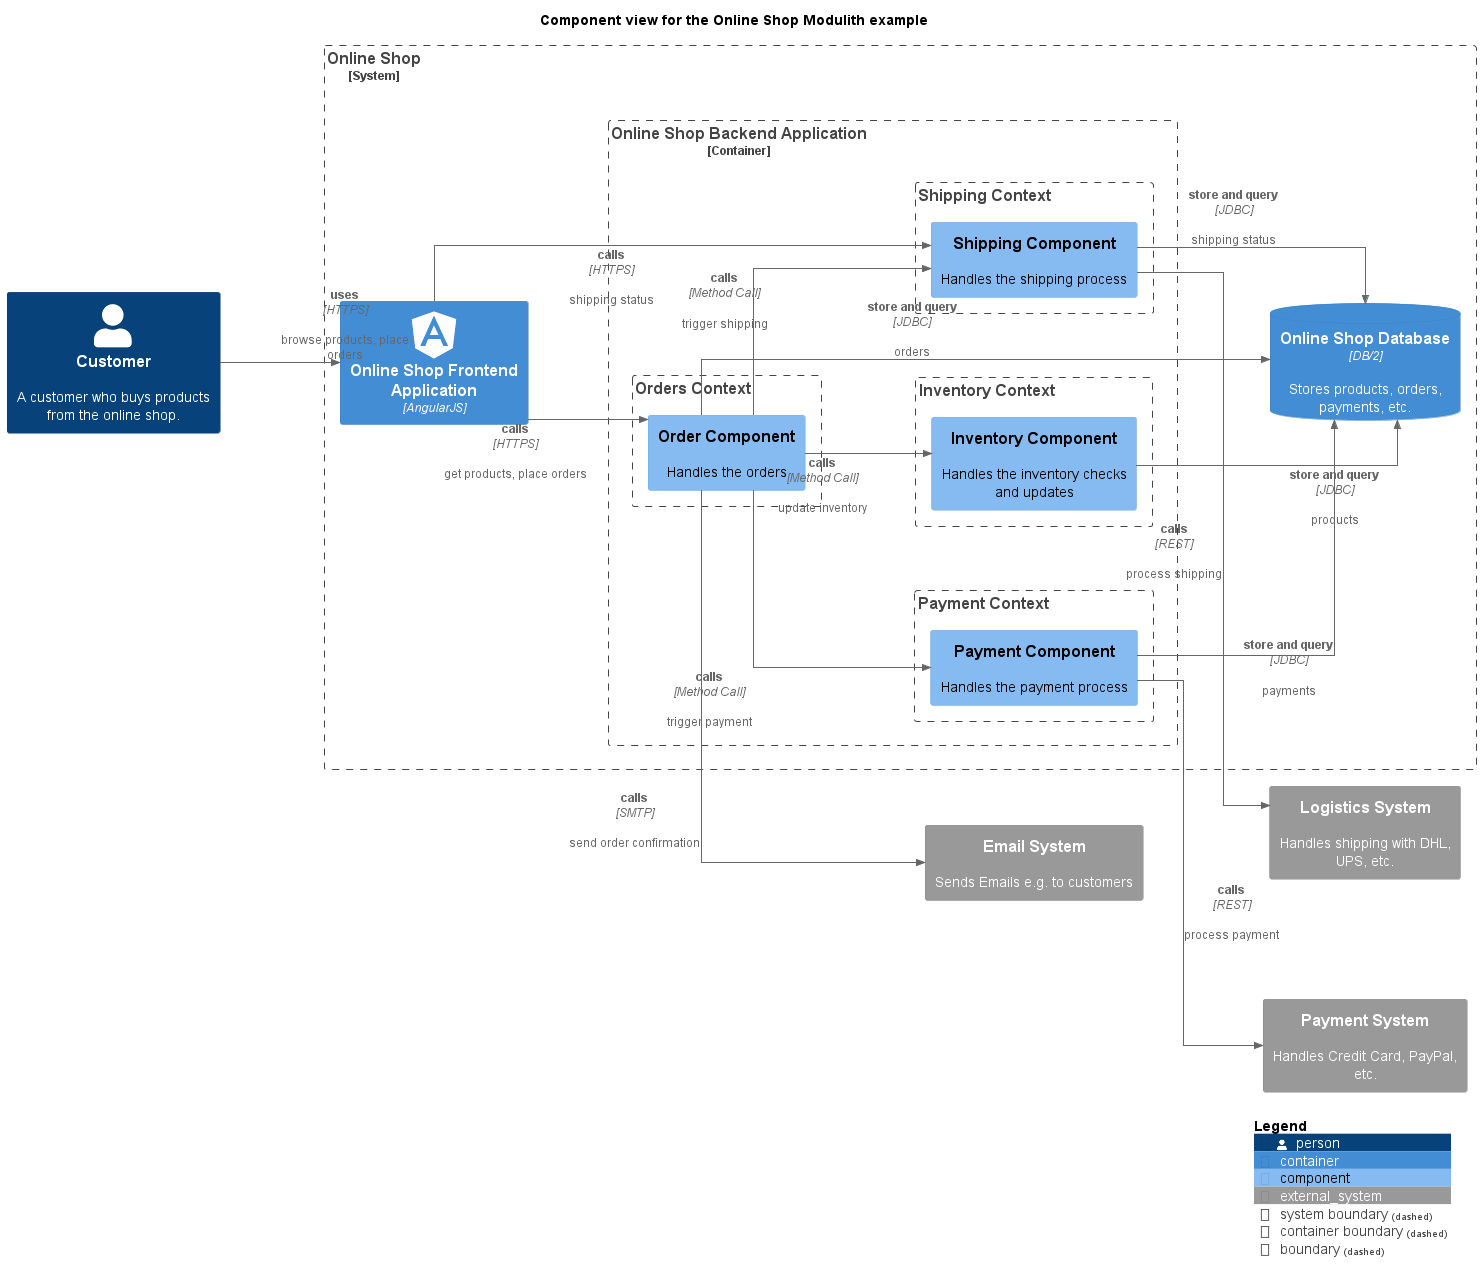

The diagram above was rendered by PlantUML. Its source (embedded in the PNG):
@startuml component-view
!include <C4/C4_Component.puml>
!include <awslib14/AWSCommon>
!include <awslib14/AWSC4Integration>
!include <azure/AzureCommon>
!include <azure/AzureC4Integration>
!include <tupadr3/common>
!include <tupadr3/devicons2/angularjs>
!include <tupadr3/font-awesome-5/java>


LAYOUT_LEFT_RIGHT()
skinparam linetype ortho


skinparam nodesep 120
skinparam ranksep 120
title Component view for the Online Shop Modulith example
System_Ext(softwareDevelopment_architecture_example_modulith_emailSystem, "Email System", $descr="Sends Emails e.g. to customers")
Person(softwareDevelopment_architecture_example_modulith_customer, "Customer", $descr="A customer who buys products from the online shop.")
System_Boundary(softwareDevelopment_architecture_example_modulith_onlineShopSystem, "Online Shop") {
  Container(softwareDevelopment_architecture_example_modulith_onlineShopFrontend, "Online Shop Frontend Application", $techn="AngularJS", $sprite="angularjs")
  Container_Boundary(softwareDevelopment_architecture_example_modulith_onlineShopBackend, "Online Shop Backend Application") {
    Boundary(softwareDevelopment_architecture_example_modulith_inventory, "Inventory Context") {
      Component(softwareDevelopment_architecture_example_modulith_inventoryComponent, "Inventory Component", $descr="Handles the inventory checks and updates")
    }
    Boundary(softwareDevelopment_architecture_example_modulith_payment, "Payment Context") {
      Component(softwareDevelopment_architecture_example_modulith_paymentComponent, "Payment Component", $descr="Handles the payment process")
    }
    Boundary(softwareDevelopment_architecture_example_modulith_orders, "Orders Context") {
      Component(softwareDevelopment_architecture_example_modulith_orderComponent, "Order Component", $descr="Handles the orders")
    }
    Boundary(softwareDevelopment_architecture_example_modulith_shipping, "Shipping Context") {
      Component(softwareDevelopment_architecture_example_modulith_shippingComponent, "Shipping Component", $descr="Handles the shipping process")
    }
  }
  ContainerDb(softwareDevelopment_architecture_example_modulith_onlineShopDb, "Online Shop Database", $descr="Stores products, orders, payments, etc.", $techn="DB/2")
}
System_Ext(softwareDevelopment_architecture_example_modulith_logisticsSystem, "Logistics System", $descr="Handles shipping with DHL, UPS, etc.")
System_Ext(softwareDevelopment_architecture_example_modulith_paymentSystem, "Payment System", $descr="Handles Credit Card, PayPal, etc.")
Rel(softwareDevelopment_architecture_example_modulith_paymentComponent, softwareDevelopment_architecture_example_modulith_onlineShopDb, "store and query", $descr="payments", $techn="JDBC")
Rel(softwareDevelopment_architecture_example_modulith_onlineShopFrontend, softwareDevelopment_architecture_example_modulith_orderComponent, "calls", $descr="get products, place orders", $techn="HTTPS")
Rel(softwareDevelopment_architecture_example_modulith_orderComponent, softwareDevelopment_architecture_example_modulith_emailSystem, "calls", $descr="send order confirmation", $techn="SMTP")
Rel(softwareDevelopment_architecture_example_modulith_orderComponent, softwareDevelopment_architecture_example_modulith_onlineShopDb, "store and query", $descr="orders", $techn="JDBC")
Rel(softwareDevelopment_architecture_example_modulith_inventoryComponent, softwareDevelopment_architecture_example_modulith_onlineShopDb, "store and query", $descr="products", $techn="JDBC")
Rel(softwareDevelopment_architecture_example_modulith_onlineShopFrontend, softwareDevelopment_architecture_example_modulith_shippingComponent, "calls", $descr="shipping status", $techn="HTTPS")
Rel(softwareDevelopment_architecture_example_modulith_orderComponent, softwareDevelopment_architecture_example_modulith_inventoryComponent, "calls", $descr="update inventory", $techn="Method Call")
Rel(softwareDevelopment_architecture_example_modulith_orderComponent, softwareDevelopment_architecture_example_modulith_shippingComponent, "calls", $descr="trigger shipping", $techn="Method Call")
Rel(softwareDevelopment_architecture_example_modulith_customer, softwareDevelopment_architecture_example_modulith_onlineShopFrontend, "uses", $descr="browse products, place orders", $techn="HTTPS")
Rel(softwareDevelopment_architecture_example_modulith_orderComponent, softwareDevelopment_architecture_example_modulith_paymentComponent, "calls", $descr="trigger payment", $techn="Method Call")
Rel(softwareDevelopment_architecture_example_modulith_paymentComponent, softwareDevelopment_architecture_example_modulith_paymentSystem, "calls", $descr="process payment", $techn="REST")
Rel(softwareDevelopment_architecture_example_modulith_shippingComponent, softwareDevelopment_architecture_example_modulith_onlineShopDb, "store and query", $descr="shipping status", $techn="JDBC")
Rel(softwareDevelopment_architecture_example_modulith_shippingComponent, softwareDevelopment_architecture_example_modulith_logisticsSystem, "calls", $descr="process shipping", $techn="REST")
SHOW_LEGEND()
@enduml